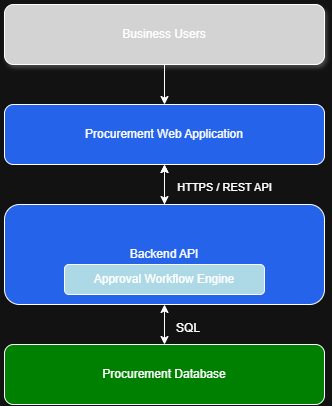

The diagram above was exported from draw.io. Its source (the exported page's mxGraphModel, read from the mxfile embedded in the PNG):
<mxGraphModel dx="1030" dy="527" grid="1" gridSize="10" guides="1" tooltips="1" connect="1" arrows="1" fold="1" page="1" pageScale="1" pageWidth="850" pageHeight="1100" math="0" shadow="0">
  <root>
    <mxCell id="0" />
    <mxCell id="1" parent="0" />
    <mxCell id="ny0jYHfkYEIXIQjZJGvQ-9" edge="1" parent="1" source="ny0jYHfkYEIXIQjZJGvQ-1" style="edgeStyle=orthogonalEdgeStyle;rounded=0;orthogonalLoop=1;jettySize=auto;html=1;defaultLabelBackgroundColor=page;labelPadding=0 4;" target="ny0jYHfkYEIXIQjZJGvQ-3" value="">
      <mxGeometry relative="1" as="geometry" />
    </mxCell>
    <mxCell id="ny0jYHfkYEIXIQjZJGvQ-1" parent="1" style="rounded=1;whiteSpace=wrap;html=1;roundedPerimeter=1;fillColor=light-dark(#FFFFFF,#D3D3D3);shadow=1;" value="Business Users" vertex="1">
      <mxGeometry height="60" width="320" x="240" y="20" as="geometry" />
    </mxCell>
    <mxCell id="ny0jYHfkYEIXIQjZJGvQ-18" edge="1" parent="1" source="ny0jYHfkYEIXIQjZJGvQ-2" style="edgeStyle=orthogonalEdgeStyle;rounded=0;orthogonalLoop=1;jettySize=auto;html=1;defaultLabelBackgroundColor=page;labelPadding=0 4;startArrow=classic;startFill=1;" target="ny0jYHfkYEIXIQjZJGvQ-5" value="">
      <mxGeometry relative="1" as="geometry" />
    </mxCell>
    <mxCell id="ny0jYHfkYEIXIQjZJGvQ-19" edge="1" parent="1" source="ny0jYHfkYEIXIQjZJGvQ-2" style="edgeStyle=orthogonalEdgeStyle;rounded=0;orthogonalLoop=1;jettySize=auto;html=1;defaultLabelBackgroundColor=page;labelPadding=0 4;" target="ny0jYHfkYEIXIQjZJGvQ-3" value="">
      <mxGeometry relative="1" as="geometry" />
    </mxCell>
    <mxCell id="ny0jYHfkYEIXIQjZJGvQ-2" parent="1" style="rounded=1;whiteSpace=wrap;html=1;roundedPerimeter=1;fillColor=light-dark(#FFFFFF,#2563EB);" value="Backend API" vertex="1">
      <mxGeometry height="100" width="320" x="240" y="220" as="geometry" />
    </mxCell>
    <mxCell id="ny0jYHfkYEIXIQjZJGvQ-16" edge="1" parent="1" source="ny0jYHfkYEIXIQjZJGvQ-3" style="rounded=0;orthogonalLoop=1;jettySize=auto;html=1;defaultLabelBackgroundColor=page;labelPadding=0 4;startArrow=classic;startFill=1;" target="ny0jYHfkYEIXIQjZJGvQ-2" value="&#10;HTTPS / REST API&#10;&#10;">
      <mxGeometry relative="1" x="0.5" y="60" as="geometry">
        <mxPoint as="offset" />
      </mxGeometry>
    </mxCell>
    <mxCell id="ny0jYHfkYEIXIQjZJGvQ-3" parent="1" style="rounded=1;whiteSpace=wrap;html=1;roundedPerimeter=1;fillColor=light-dark(#FFFFFF,#2563EB);" value="Procurement Web Application" vertex="1">
      <mxGeometry height="60" width="320" x="240" y="120" as="geometry" />
    </mxCell>
    <mxCell id="ny0jYHfkYEIXIQjZJGvQ-4" parent="1" style="rounded=1;whiteSpace=wrap;html=1;roundedPerimeter=1;fillColor=light-dark(#FFFFFF,#ADD8E6);" value="Approval Workflow Engine" vertex="1">
      <mxGeometry height="30" width="200" x="300" y="280" as="geometry" />
    </mxCell>
    <mxCell id="ny0jYHfkYEIXIQjZJGvQ-5" parent="1" style="rounded=1;whiteSpace=wrap;html=1;roundedPerimeter=1;fillColor=light-dark(#FFFFFF,#008000);" value="Procurement Database" vertex="1">
      <mxGeometry height="60" width="320" x="240" y="360" as="geometry" />
    </mxCell>
    <mxCell id="ny0jYHfkYEIXIQjZJGvQ-20" parent="1" style="text;whiteSpace=wrap;html=1;" value="SQL" vertex="1">
      <mxGeometry height="40" width="60" x="410" y="330" as="geometry" />
    </mxCell>
  </root>
</mxGraphModel>